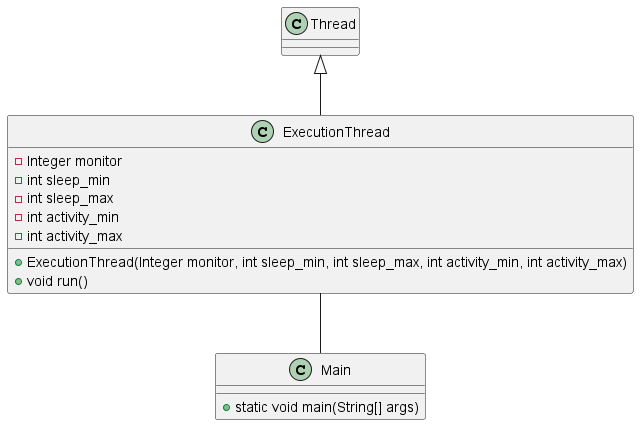

The diagram above was rendered by PlantUML. Its source (embedded in the PNG):
@startuml
class ExecutionThread extends Thread {
  -Integer monitor
  -int sleep_min
  -int sleep_max
  -int activity_min
  -int activity_max
  +ExecutionThread(Integer monitor, int sleep_min, int sleep_max, int activity_min, int activity_max)
  +void run()
}

class Main {
  +static void main(String[] args)
}

ExecutionThread -- Main
@enduml